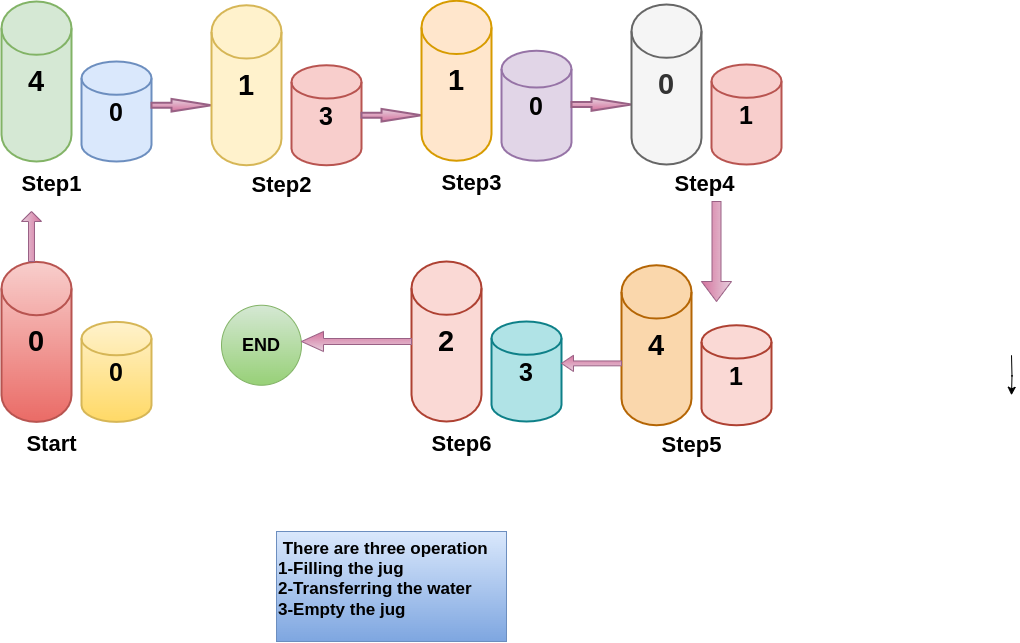

The diagram above was exported from draw.io. Its source (the exported page's mxGraphModel, read from the mxfile embedded in the PNG):
<mxGraphModel dx="1364" dy="793" grid="1" gridSize="10" guides="1" tooltips="1" connect="1" arrows="1" fold="1" page="1" pageScale="1" pageWidth="827" pageHeight="1169" math="0" shadow="0">
  <root>
    <mxCell id="0" />
    <mxCell id="1" parent="0" />
    <mxCell id="qFCz45IPKbOoYodCGx5r-2" value="&lt;font style=&quot;font-size: 29px;&quot;&gt;&lt;b&gt;4&lt;/b&gt;&lt;/font&gt;" style="strokeWidth=2;html=1;shape=mxgraph.flowchart.database;whiteSpace=wrap;fillColor=#d5e8d4;strokeColor=#82b366;" vertex="1" parent="1">
      <mxGeometry x="30" y="40" width="70" height="160" as="geometry" />
    </mxCell>
    <mxCell id="qFCz45IPKbOoYodCGx5r-3" value="&lt;font style=&quot;font-size: 25px;&quot;&gt;&lt;b&gt;0&lt;/b&gt;&lt;/font&gt;" style="strokeWidth=2;html=1;shape=mxgraph.flowchart.database;whiteSpace=wrap;fillColor=#dae8fc;strokeColor=#6c8ebf;" vertex="1" parent="1">
      <mxGeometry x="110" y="100" width="70" height="100" as="geometry" />
    </mxCell>
    <mxCell id="qFCz45IPKbOoYodCGx5r-4" value="&lt;font style=&quot;font-size: 22px;&quot;&gt;&lt;b&gt;Step1&lt;/b&gt;&lt;/font&gt;" style="text;html=1;align=center;verticalAlign=middle;resizable=0;points=[];autosize=1;strokeColor=none;fillColor=none;" vertex="1" parent="1">
      <mxGeometry x="40" y="203" width="80" height="40" as="geometry" />
    </mxCell>
    <mxCell id="qFCz45IPKbOoYodCGx5r-5" value="" style="verticalLabelPosition=bottom;verticalAlign=top;html=1;strokeWidth=2;shape=mxgraph.arrows2.arrow;dy=0.6;dx=40;notch=0;fillColor=#e6d0de;gradientColor=#d5739d;strokeColor=#996185;" vertex="1" parent="1">
      <mxGeometry x="180" y="137.5" width="60" height="12.5" as="geometry" />
    </mxCell>
    <mxCell id="qFCz45IPKbOoYodCGx5r-6" value="&lt;font style=&quot;font-size: 29px;&quot;&gt;&lt;b&gt;1&lt;/b&gt;&lt;/font&gt;" style="strokeWidth=2;html=1;shape=mxgraph.flowchart.database;whiteSpace=wrap;fillColor=#fff2cc;strokeColor=#d6b656;" vertex="1" parent="1">
      <mxGeometry x="240" y="43.75" width="70" height="160" as="geometry" />
    </mxCell>
    <mxCell id="qFCz45IPKbOoYodCGx5r-7" value="&lt;font style=&quot;font-size: 25px;&quot;&gt;&lt;b&gt;3&lt;/b&gt;&lt;/font&gt;" style="strokeWidth=2;html=1;shape=mxgraph.flowchart.database;whiteSpace=wrap;fillColor=#f8cecc;strokeColor=#b85450;" vertex="1" parent="1">
      <mxGeometry x="320" y="103.75" width="70" height="100" as="geometry" />
    </mxCell>
    <mxCell id="qFCz45IPKbOoYodCGx5r-8" value="&lt;font style=&quot;font-size: 22px;&quot;&gt;&lt;b&gt;Step2&lt;/b&gt;&lt;/font&gt;" style="text;html=1;align=center;verticalAlign=middle;resizable=0;points=[];autosize=1;strokeColor=none;fillColor=none;" vertex="1" parent="1">
      <mxGeometry x="270" y="203.75" width="80" height="40" as="geometry" />
    </mxCell>
    <mxCell id="qFCz45IPKbOoYodCGx5r-9" value="" style="verticalLabelPosition=bottom;verticalAlign=top;html=1;strokeWidth=2;shape=mxgraph.arrows2.arrow;dy=0.6;dx=40;notch=0;fillColor=#e6d0de;gradientColor=#d5739d;strokeColor=#996185;" vertex="1" parent="1">
      <mxGeometry x="390" y="147.5" width="60" height="12.5" as="geometry" />
    </mxCell>
    <mxCell id="qFCz45IPKbOoYodCGx5r-19" value="&lt;font style=&quot;font-size: 29px;&quot;&gt;&lt;b&gt;1&lt;/b&gt;&lt;/font&gt;" style="strokeWidth=2;html=1;shape=mxgraph.flowchart.database;whiteSpace=wrap;fillColor=#ffe6cc;strokeColor=#d79b00;" vertex="1" parent="1">
      <mxGeometry x="450" y="39.25" width="70" height="160" as="geometry" />
    </mxCell>
    <mxCell id="qFCz45IPKbOoYodCGx5r-20" value="&lt;font style=&quot;font-size: 25px;&quot;&gt;&lt;b&gt;0&lt;/b&gt;&lt;/font&gt;" style="strokeWidth=2;html=1;shape=mxgraph.flowchart.database;whiteSpace=wrap;fillColor=#e1d5e7;strokeColor=#9673a6;" vertex="1" parent="1">
      <mxGeometry x="530" y="89.25" width="70" height="110" as="geometry" />
    </mxCell>
    <mxCell id="qFCz45IPKbOoYodCGx5r-21" value="&lt;b style=&quot;font-size: 22px;&quot;&gt;Step3&lt;/b&gt;" style="text;html=1;align=center;verticalAlign=middle;resizable=0;points=[];autosize=1;strokeColor=none;fillColor=none;" vertex="1" parent="1">
      <mxGeometry x="460" y="202.25" width="80" height="40" as="geometry" />
    </mxCell>
    <mxCell id="qFCz45IPKbOoYodCGx5r-22" value="" style="verticalLabelPosition=bottom;verticalAlign=top;html=1;strokeWidth=2;shape=mxgraph.arrows2.arrow;dy=0.6;dx=40;notch=0;fillColor=#e6d0de;gradientColor=#d5739d;strokeColor=#996185;" vertex="1" parent="1">
      <mxGeometry x="600" y="136.75" width="60" height="12.5" as="geometry" />
    </mxCell>
    <mxCell id="qFCz45IPKbOoYodCGx5r-23" value="&lt;font style=&quot;font-size: 29px;&quot;&gt;&lt;b&gt;0&lt;/b&gt;&lt;/font&gt;" style="strokeWidth=2;html=1;shape=mxgraph.flowchart.database;whiteSpace=wrap;fillColor=#f5f5f5;fontColor=#333333;strokeColor=#666666;" vertex="1" parent="1">
      <mxGeometry x="660" y="43" width="70" height="160" as="geometry" />
    </mxCell>
    <mxCell id="qFCz45IPKbOoYodCGx5r-24" value="&lt;font style=&quot;font-size: 25px;&quot;&gt;&lt;b&gt;1&lt;/b&gt;&lt;/font&gt;" style="strokeWidth=2;html=1;shape=mxgraph.flowchart.database;whiteSpace=wrap;fillColor=#f8cecc;strokeColor=#b85450;" vertex="1" parent="1">
      <mxGeometry x="740" y="103" width="70" height="100" as="geometry" />
    </mxCell>
    <mxCell id="qFCz45IPKbOoYodCGx5r-25" value="&lt;span style=&quot;font-size: 22px;&quot;&gt;&lt;b&gt;&amp;nbsp;&lt;/b&gt;&lt;/span&gt;&lt;b style=&quot;font-size: 22px;&quot;&gt;Step4&lt;/b&gt;" style="text;html=1;align=center;verticalAlign=middle;resizable=0;points=[];autosize=1;strokeColor=none;fillColor=none;" vertex="1" parent="1">
      <mxGeometry x="685" y="203" width="90" height="40" as="geometry" />
    </mxCell>
    <mxCell id="qFCz45IPKbOoYodCGx5r-36" value="" style="shape=singleArrow;direction=south;whiteSpace=wrap;html=1;fillColor=#e6d0de;gradientColor=#d5739d;strokeColor=#996185;" vertex="1" parent="1">
      <mxGeometry x="730" y="240" width="30" height="100" as="geometry" />
    </mxCell>
    <mxCell id="qFCz45IPKbOoYodCGx5r-38" value="&lt;font style=&quot;font-size: 29px;&quot;&gt;&lt;b&gt;2&lt;/b&gt;&lt;/font&gt;" style="strokeWidth=2;html=1;shape=mxgraph.flowchart.database;whiteSpace=wrap;fillColor=#fad9d5;strokeColor=#ae4132;" vertex="1" parent="1">
      <mxGeometry x="440" y="300" width="70" height="160" as="geometry" />
    </mxCell>
    <mxCell id="qFCz45IPKbOoYodCGx5r-39" value="&lt;font style=&quot;font-size: 25px;&quot;&gt;&lt;b&gt;3&lt;/b&gt;&lt;/font&gt;" style="strokeWidth=2;html=1;shape=mxgraph.flowchart.database;whiteSpace=wrap;fillColor=#b0e3e6;strokeColor=#0e8088;" vertex="1" parent="1">
      <mxGeometry x="520" y="360" width="70" height="100" as="geometry" />
    </mxCell>
    <mxCell id="qFCz45IPKbOoYodCGx5r-40" value="&lt;font style=&quot;font-size: 22px;&quot;&gt;&lt;b&gt;Step6&lt;/b&gt;&lt;/font&gt;" style="text;html=1;align=center;verticalAlign=middle;resizable=0;points=[];autosize=1;strokeColor=none;fillColor=none;" vertex="1" parent="1">
      <mxGeometry x="450" y="463" width="80" height="40" as="geometry" />
    </mxCell>
    <mxCell id="qFCz45IPKbOoYodCGx5r-46" style="edgeStyle=orthogonalEdgeStyle;rounded=0;orthogonalLoop=1;jettySize=auto;html=1;" edge="1" parent="1">
      <mxGeometry relative="1" as="geometry">
        <mxPoint x="1040" y="433.75" as="targetPoint" />
        <mxPoint x="1040" y="393.75" as="sourcePoint" />
      </mxGeometry>
    </mxCell>
    <mxCell id="qFCz45IPKbOoYodCGx5r-42" value="&lt;font style=&quot;font-size: 29px;&quot;&gt;&lt;b&gt;4&lt;/b&gt;&lt;/font&gt;" style="strokeWidth=2;html=1;shape=mxgraph.flowchart.database;whiteSpace=wrap;fillColor=#fad7ac;strokeColor=#b46504;" vertex="1" parent="1">
      <mxGeometry x="650" y="303.75" width="70" height="160" as="geometry" />
    </mxCell>
    <mxCell id="qFCz45IPKbOoYodCGx5r-43" value="&lt;font style=&quot;font-size: 25px;&quot;&gt;&lt;b&gt;1&lt;/b&gt;&lt;/font&gt;" style="strokeWidth=2;html=1;shape=mxgraph.flowchart.database;whiteSpace=wrap;fillColor=#fad9d5;strokeColor=#ae4132;" vertex="1" parent="1">
      <mxGeometry x="730" y="363.75" width="70" height="100" as="geometry" />
    </mxCell>
    <mxCell id="qFCz45IPKbOoYodCGx5r-44" value="&lt;font style=&quot;font-size: 22px;&quot;&gt;&lt;b&gt;Step5&lt;/b&gt;&lt;/font&gt;" style="text;html=1;align=center;verticalAlign=middle;resizable=0;points=[];autosize=1;strokeColor=none;fillColor=none;" vertex="1" parent="1">
      <mxGeometry x="680" y="463.75" width="80" height="40" as="geometry" />
    </mxCell>
    <mxCell id="qFCz45IPKbOoYodCGx5r-48" value="" style="shape=singleArrow;direction=west;whiteSpace=wrap;html=1;fillColor=#e6d0de;gradientColor=#d5739d;strokeColor=#996185;" vertex="1" parent="1">
      <mxGeometry x="590" y="393.75" width="60" height="16.25" as="geometry" />
    </mxCell>
    <mxCell id="qFCz45IPKbOoYodCGx5r-52" value="&lt;font style=&quot;font-size: 29px;&quot;&gt;&lt;b&gt;0&lt;/b&gt;&lt;/font&gt;" style="strokeWidth=2;html=1;shape=mxgraph.flowchart.database;whiteSpace=wrap;fillColor=#f8cecc;gradientColor=#ea6b66;strokeColor=#b85450;" vertex="1" parent="1">
      <mxGeometry x="30" y="300.38" width="70" height="160" as="geometry" />
    </mxCell>
    <mxCell id="qFCz45IPKbOoYodCGx5r-53" value="&lt;font style=&quot;font-size: 25px;&quot;&gt;&lt;b&gt;0&lt;/b&gt;&lt;/font&gt;" style="strokeWidth=2;html=1;shape=mxgraph.flowchart.database;whiteSpace=wrap;fillColor=#fff2cc;gradientColor=#ffd966;strokeColor=#d6b656;" vertex="1" parent="1">
      <mxGeometry x="110" y="360.38" width="70" height="100" as="geometry" />
    </mxCell>
    <mxCell id="qFCz45IPKbOoYodCGx5r-54" value="&lt;font style=&quot;font-size: 22px;&quot;&gt;&lt;b&gt;Start&lt;/b&gt;&lt;/font&gt;" style="text;html=1;align=center;verticalAlign=middle;resizable=0;points=[];autosize=1;strokeColor=none;fillColor=none;" vertex="1" parent="1">
      <mxGeometry x="45" y="463.38" width="70" height="40" as="geometry" />
    </mxCell>
    <mxCell id="qFCz45IPKbOoYodCGx5r-55" value="" style="shape=singleArrow;direction=north;whiteSpace=wrap;html=1;fillColor=#e6d0de;gradientColor=#d5739d;strokeColor=#996185;" vertex="1" parent="1">
      <mxGeometry x="50" y="250" width="20" height="50" as="geometry" />
    </mxCell>
    <mxCell id="qFCz45IPKbOoYodCGx5r-56" value="&lt;font style=&quot;font-size: 18px;&quot;&gt;&lt;b&gt;END&lt;/b&gt;&lt;/font&gt;" style="ellipse;whiteSpace=wrap;html=1;aspect=fixed;fillColor=#d5e8d4;gradientColor=#97d077;strokeColor=#82b366;" vertex="1" parent="1">
      <mxGeometry x="250" y="343.75" width="80" height="80" as="geometry" />
    </mxCell>
    <mxCell id="qFCz45IPKbOoYodCGx5r-59" value="" style="shape=singleArrow;direction=west;whiteSpace=wrap;html=1;fillColor=#e6d0de;gradientColor=#d5739d;strokeColor=#996185;" vertex="1" parent="1">
      <mxGeometry x="330" y="370" width="110" height="20" as="geometry" />
    </mxCell>
    <mxCell id="qFCz45IPKbOoYodCGx5r-60" value="&lt;font style=&quot;font-size: 17px;&quot;&gt;&lt;b&gt;&amp;nbsp;There are three operation&lt;/b&gt;&lt;/font&gt;&lt;div&gt;&lt;font style=&quot;font-size: 17px;&quot;&gt;&lt;b&gt;1-Filling the jug&lt;/b&gt;&lt;/font&gt;&lt;/div&gt;&lt;div&gt;&lt;font style=&quot;font-size: 17px;&quot;&gt;&lt;b&gt;2-Transferring the water&lt;/b&gt;&lt;/font&gt;&lt;/div&gt;&lt;div&gt;&lt;font style=&quot;font-size: 17px;&quot;&gt;&lt;b&gt;3-Empty the jug&lt;br&gt;&lt;/b&gt;&lt;/font&gt;&lt;div&gt;&lt;br&gt;&lt;/div&gt;&lt;/div&gt;" style="text;html=1;align=left;verticalAlign=middle;resizable=0;points=[];autosize=1;strokeColor=#6c8ebf;fillColor=#dae8fc;gradientColor=#7ea6e0;" vertex="1" parent="1">
      <mxGeometry x="305" y="570" width="230" height="110" as="geometry" />
    </mxCell>
  </root>
</mxGraphModel>